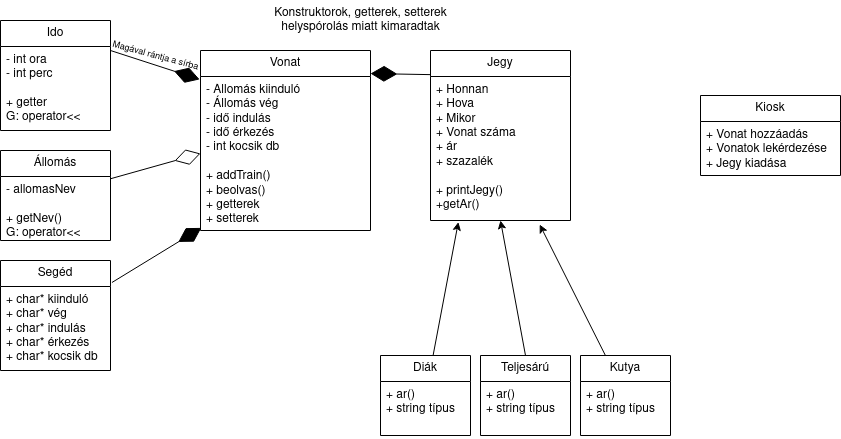

The diagram above was exported from draw.io. Its source (the exported page's mxGraphModel, read from the mxfile embedded in the PNG):
<mxGraphModel dx="2217" dy="666" grid="1" gridSize="10" guides="1" tooltips="1" connect="1" arrows="1" fold="1" page="1" pageScale="1" pageWidth="827" pageHeight="1169" math="0" shadow="0">
  <root>
    <mxCell id="0" />
    <mxCell id="1" parent="0" />
    <mxCell id="3q7rJwoKS2J7lunqg0EU-1" value="&lt;div&gt;Állomás&lt;/div&gt;" style="swimlane;fontStyle=0;childLayout=stackLayout;horizontal=1;startSize=26;fillColor=none;horizontalStack=0;resizeParent=1;resizeParentMax=0;resizeLast=0;collapsible=1;marginBottom=0;whiteSpace=wrap;html=1;" parent="1" vertex="1">
      <mxGeometry x="-270" y="320" width="110" height="90" as="geometry" />
    </mxCell>
    <mxCell id="3q7rJwoKS2J7lunqg0EU-2" value="&lt;div&gt;- allomasNev&lt;/div&gt;&lt;div&gt;&lt;br&gt;&lt;/div&gt;&lt;div&gt;+ getNev()&lt;br&gt;G: operator&amp;lt;&amp;lt;&lt;br&gt;&lt;/div&gt;&lt;div&gt;&lt;br&gt;&lt;/div&gt;" style="text;strokeColor=none;fillColor=none;align=left;verticalAlign=top;spacingLeft=4;spacingRight=4;overflow=hidden;rotatable=0;points=[[0,0.5],[1,0.5]];portConstraint=eastwest;whiteSpace=wrap;html=1;" parent="3q7rJwoKS2J7lunqg0EU-1" vertex="1">
      <mxGeometry y="26" width="110" height="64" as="geometry" />
    </mxCell>
    <mxCell id="Iy0FpRb79ThX4xDRcXge-1" value="Vonat" style="swimlane;fontStyle=0;childLayout=stackLayout;horizontal=1;startSize=26;fillColor=none;horizontalStack=0;resizeParent=1;resizeParentMax=0;resizeLast=0;collapsible=1;marginBottom=0;whiteSpace=wrap;html=1;" parent="1" vertex="1">
      <mxGeometry x="-70" y="220" width="170" height="180" as="geometry" />
    </mxCell>
    <mxCell id="Iy0FpRb79ThX4xDRcXge-2" value="&lt;div&gt;- Állomás kiinduló&lt;br&gt;&lt;/div&gt;&lt;div&gt;- Állomás vég&lt;br&gt;&lt;/div&gt;&lt;div&gt;- idő indulás&lt;br&gt;&lt;/div&gt;&lt;div&gt;- idő érkezés&lt;br&gt;&lt;/div&gt;&lt;div&gt;- int kocsik db&lt;/div&gt;&lt;div&gt;&lt;br&gt;&lt;/div&gt;&lt;div&gt;+ addTrain()&lt;/div&gt;&lt;div&gt;+ beolvas()&lt;br&gt;+ getterek&lt;br&gt;+ setterek&lt;br&gt;&lt;/div&gt;&lt;div&gt;&lt;br&gt;&lt;/div&gt;&lt;div&gt;&lt;br&gt;&lt;/div&gt;&lt;div&gt;&lt;br&gt;&lt;/div&gt;" style="text;strokeColor=none;fillColor=none;align=left;verticalAlign=top;spacingLeft=4;spacingRight=4;overflow=hidden;rotatable=0;points=[[0,0.5],[1,0.5]];portConstraint=eastwest;whiteSpace=wrap;html=1;" parent="Iy0FpRb79ThX4xDRcXge-1" vertex="1">
      <mxGeometry y="26" width="170" height="154" as="geometry" />
    </mxCell>
    <mxCell id="Iy0FpRb79ThX4xDRcXge-6" value="Jegy" style="swimlane;fontStyle=0;childLayout=stackLayout;horizontal=1;startSize=26;fillColor=none;horizontalStack=0;resizeParent=1;resizeParentMax=0;resizeLast=0;collapsible=1;marginBottom=0;whiteSpace=wrap;html=1;" parent="1" vertex="1">
      <mxGeometry x="160" y="220" width="140" height="170" as="geometry" />
    </mxCell>
    <mxCell id="Iy0FpRb79ThX4xDRcXge-7" value="&lt;div&gt;+ Honnan&lt;/div&gt;&lt;div&gt;+ Hova&lt;/div&gt;&lt;div&gt;+ Mikor&lt;/div&gt;&lt;div&gt;+ Vonat száma&lt;/div&gt;&lt;div&gt;+ ár&lt;/div&gt;&lt;div&gt;+ szazalék&lt;br&gt;&lt;/div&gt;&lt;div&gt;&lt;br&gt;&lt;/div&gt;&lt;div&gt;+ printJegy()&lt;/div&gt;&lt;div&gt;+getAr()&lt;/div&gt;&lt;div&gt;&lt;br&gt;&lt;/div&gt;" style="text;strokeColor=none;fillColor=none;align=left;verticalAlign=top;spacingLeft=4;spacingRight=4;overflow=hidden;rotatable=0;points=[[0,0.5],[1,0.5]];portConstraint=eastwest;whiteSpace=wrap;html=1;" parent="Iy0FpRb79ThX4xDRcXge-6" vertex="1">
      <mxGeometry y="26" width="140" height="144" as="geometry" />
    </mxCell>
    <mxCell id="Iy0FpRb79ThX4xDRcXge-11" value="&lt;div&gt;Kiosk&lt;/div&gt;" style="swimlane;fontStyle=0;childLayout=stackLayout;horizontal=1;startSize=26;fillColor=none;horizontalStack=0;resizeParent=1;resizeParentMax=0;resizeLast=0;collapsible=1;marginBottom=0;whiteSpace=wrap;html=1;" parent="1" vertex="1">
      <mxGeometry x="430" y="265" width="140" height="80" as="geometry" />
    </mxCell>
    <mxCell id="Iy0FpRb79ThX4xDRcXge-13" value="&lt;div&gt;+ Vonat hozzáadás&lt;/div&gt;&lt;div&gt;+ Vonatok lekérdezése&lt;/div&gt;&lt;div&gt;+ Jegy kiadása&lt;br&gt;&lt;/div&gt;&lt;div&gt;&lt;br&gt;&lt;/div&gt;" style="text;strokeColor=none;fillColor=none;align=left;verticalAlign=top;spacingLeft=4;spacingRight=4;overflow=hidden;rotatable=0;points=[[0,0.5],[1,0.5]];portConstraint=eastwest;whiteSpace=wrap;html=1;" parent="Iy0FpRb79ThX4xDRcXge-11" vertex="1">
      <mxGeometry y="26" width="140" height="54" as="geometry" />
    </mxCell>
    <mxCell id="Iy0FpRb79ThX4xDRcXge-20" value="Diák" style="swimlane;fontStyle=0;childLayout=stackLayout;horizontal=1;startSize=26;fillColor=none;horizontalStack=0;resizeParent=1;resizeParentMax=0;resizeLast=0;collapsible=1;marginBottom=0;whiteSpace=wrap;html=1;" parent="1" vertex="1">
      <mxGeometry x="110" y="525" width="90" height="80" as="geometry" />
    </mxCell>
    <mxCell id="Iy0FpRb79ThX4xDRcXge-21" value="&lt;div&gt;+ ar()&lt;br&gt;&lt;/div&gt;&lt;div&gt;+ string típus&lt;br&gt;&lt;/div&gt;&lt;div&gt;&lt;br&gt;&lt;/div&gt;" style="text;strokeColor=none;fillColor=none;align=left;verticalAlign=top;spacingLeft=4;spacingRight=4;overflow=hidden;rotatable=0;points=[[0,0.5],[1,0.5]];portConstraint=eastwest;whiteSpace=wrap;html=1;" parent="Iy0FpRb79ThX4xDRcXge-20" vertex="1">
      <mxGeometry y="26" width="90" height="54" as="geometry" />
    </mxCell>
    <mxCell id="Iy0FpRb79ThX4xDRcXge-23" value="Kutya" style="swimlane;fontStyle=0;childLayout=stackLayout;horizontal=1;startSize=26;fillColor=none;horizontalStack=0;resizeParent=1;resizeParentMax=0;resizeLast=0;collapsible=1;marginBottom=0;whiteSpace=wrap;html=1;" parent="1" vertex="1">
      <mxGeometry x="310" y="525" width="90" height="80" as="geometry">
        <mxRectangle x="670" y="536" width="70" height="30" as="alternateBounds" />
      </mxGeometry>
    </mxCell>
    <mxCell id="w59HtbQ6xJ2VSbw1lUUZ-18" value="&lt;div&gt;+ ar()&lt;br&gt;&lt;/div&gt;&lt;div&gt;+ string típus&lt;br&gt;&lt;/div&gt;&lt;div&gt;&lt;br&gt;&lt;/div&gt;" style="text;strokeColor=none;fillColor=none;align=left;verticalAlign=top;spacingLeft=4;spacingRight=4;overflow=hidden;rotatable=0;points=[[0,0.5],[1,0.5]];portConstraint=eastwest;whiteSpace=wrap;html=1;" parent="Iy0FpRb79ThX4xDRcXge-23" vertex="1">
      <mxGeometry y="26" width="90" height="54" as="geometry" />
    </mxCell>
    <mxCell id="Iy0FpRb79ThX4xDRcXge-33" value="Teljesárú" style="swimlane;fontStyle=0;childLayout=stackLayout;horizontal=1;startSize=26;fillColor=none;horizontalStack=0;resizeParent=1;resizeParentMax=0;resizeLast=0;collapsible=1;marginBottom=0;whiteSpace=wrap;html=1;" parent="1" vertex="1">
      <mxGeometry x="210" y="525" width="90" height="80" as="geometry" />
    </mxCell>
    <mxCell id="w59HtbQ6xJ2VSbw1lUUZ-17" value="&lt;div&gt;+ ar()&lt;br&gt;&lt;/div&gt;&lt;div&gt;+ string típus&lt;br&gt;&lt;/div&gt;&lt;div&gt;&lt;br&gt;&lt;/div&gt;" style="text;strokeColor=none;fillColor=none;align=left;verticalAlign=top;spacingLeft=4;spacingRight=4;overflow=hidden;rotatable=0;points=[[0,0.5],[1,0.5]];portConstraint=eastwest;whiteSpace=wrap;html=1;" parent="Iy0FpRb79ThX4xDRcXge-33" vertex="1">
      <mxGeometry y="26" width="90" height="54" as="geometry" />
    </mxCell>
    <mxCell id="w59HtbQ6xJ2VSbw1lUUZ-9" value="" style="endArrow=diamondThin;endFill=1;endSize=24;html=1;rounded=0;entryX=1.006;entryY=0.102;entryDx=0;entryDy=0;entryPerimeter=0;exitX=0;exitY=0.142;exitDx=0;exitDy=0;exitPerimeter=0;" parent="1" source="Iy0FpRb79ThX4xDRcXge-6" edge="1">
      <mxGeometry width="160" relative="1" as="geometry">
        <mxPoint x="280" y="240" as="sourcePoint" />
        <mxPoint x="99.99999999999999" y="243.05999999999995" as="targetPoint" />
      </mxGeometry>
    </mxCell>
    <mxCell id="w59HtbQ6xJ2VSbw1lUUZ-11" style="edgeStyle=none;rounded=0;orthogonalLoop=1;jettySize=auto;html=1;entryX=0.199;entryY=1.011;entryDx=0;entryDy=0;entryPerimeter=0;" parent="1" source="Iy0FpRb79ThX4xDRcXge-20" target="Iy0FpRb79ThX4xDRcXge-7" edge="1">
      <mxGeometry relative="1" as="geometry">
        <mxPoint x="204.03999999999996" y="477.28599999999994" as="targetPoint" />
      </mxGeometry>
    </mxCell>
    <mxCell id="w59HtbQ6xJ2VSbw1lUUZ-12" style="edgeStyle=none;rounded=0;orthogonalLoop=1;jettySize=auto;html=1;exitX=0.5;exitY=0;exitDx=0;exitDy=0;entryX=0.5;entryY=1;entryDx=0;entryDy=0;" parent="1" source="Iy0FpRb79ThX4xDRcXge-33" target="Iy0FpRb79ThX4xDRcXge-6" edge="1">
      <mxGeometry relative="1" as="geometry">
        <mxPoint x="229.24000000000024" y="481.10799999999995" as="targetPoint" />
      </mxGeometry>
    </mxCell>
    <mxCell id="w59HtbQ6xJ2VSbw1lUUZ-13" style="edgeStyle=none;rounded=0;orthogonalLoop=1;jettySize=auto;html=1;entryX=0.78;entryY=1.028;entryDx=0;entryDy=0;entryPerimeter=0;" parent="1" source="Iy0FpRb79ThX4xDRcXge-23" target="Iy0FpRb79ThX4xDRcXge-7" edge="1">
      <mxGeometry relative="1" as="geometry">
        <mxPoint x="256.4000000000001" y="476.81799999999987" as="targetPoint" />
      </mxGeometry>
    </mxCell>
    <mxCell id="kGE9ZIyajPKlhXEdaPD5-1" value="" style="endArrow=diamondThin;endFill=0;endSize=24;html=1;rounded=0;exitX=0.997;exitY=0.314;exitDx=0;exitDy=0;exitPerimeter=0;entryX=0;entryY=0.5;entryDx=0;entryDy=0;" parent="1" target="Iy0FpRb79ThX4xDRcXge-2" edge="1">
      <mxGeometry width="160" relative="1" as="geometry">
        <mxPoint x="-159.99999999999991" y="348.26" as="sourcePoint" />
        <mxPoint x="-73.67" y="310" as="targetPoint" />
      </mxGeometry>
    </mxCell>
    <mxCell id="VkkinIfNLg3d8sxkp59A-1" value="Segéd" style="swimlane;fontStyle=0;childLayout=stackLayout;horizontal=1;startSize=26;fillColor=none;horizontalStack=0;resizeParent=1;resizeParentMax=0;resizeLast=0;collapsible=1;marginBottom=0;whiteSpace=wrap;html=1;" vertex="1" parent="1">
      <mxGeometry x="-270" y="430" width="110" height="110" as="geometry" />
    </mxCell>
    <mxCell id="VkkinIfNLg3d8sxkp59A-2" value="&lt;div&gt;&lt;div&gt;+ char* kiinduló&lt;br&gt;&lt;/div&gt;&lt;div&gt;+ char* vég&lt;br&gt;&lt;/div&gt;&lt;div&gt;+ char* indulás&lt;br&gt;&lt;/div&gt;&lt;div&gt;+ char* érkezés&lt;br&gt;&lt;/div&gt;&lt;div&gt;+ char* kocsik db&lt;/div&gt;&lt;/div&gt;&lt;div&gt;&lt;br&gt;&lt;/div&gt;" style="text;strokeColor=none;fillColor=none;align=left;verticalAlign=top;spacingLeft=4;spacingRight=4;overflow=hidden;rotatable=0;points=[[0,0.5],[1,0.5]];portConstraint=eastwest;whiteSpace=wrap;html=1;" vertex="1" parent="VkkinIfNLg3d8sxkp59A-1">
      <mxGeometry y="26" width="110" height="84" as="geometry" />
    </mxCell>
    <mxCell id="VkkinIfNLg3d8sxkp59A-5" value="" style="endArrow=diamondThin;endFill=1;endSize=24;html=1;rounded=0;entryX=0.005;entryY=0.983;entryDx=0;entryDy=0;entryPerimeter=0;exitX=1.013;exitY=0.2;exitDx=0;exitDy=0;exitPerimeter=0;" edge="1" parent="1" source="VkkinIfNLg3d8sxkp59A-1" target="Iy0FpRb79ThX4xDRcXge-2">
      <mxGeometry width="160" relative="1" as="geometry">
        <mxPoint x="100" y="490.94" as="sourcePoint" />
        <mxPoint x="-80.00000000000001" y="489.99999999999994" as="targetPoint" />
      </mxGeometry>
    </mxCell>
    <mxCell id="VkkinIfNLg3d8sxkp59A-6" value="Ido" style="swimlane;fontStyle=0;childLayout=stackLayout;horizontal=1;startSize=26;fillColor=none;horizontalStack=0;resizeParent=1;resizeParentMax=0;resizeLast=0;collapsible=1;marginBottom=0;whiteSpace=wrap;html=1;" vertex="1" parent="1">
      <mxGeometry x="-270" y="190" width="110" height="110" as="geometry" />
    </mxCell>
    <mxCell id="VkkinIfNLg3d8sxkp59A-7" value="&lt;div&gt;- int ora&lt;/div&gt;&lt;div&gt;- int perc&lt;/div&gt;&lt;div&gt;&lt;br&gt;&lt;/div&gt;&lt;div&gt;+ getter&lt;br&gt;G: operator&amp;lt;&amp;lt;&lt;br&gt;&lt;/div&gt;&lt;div&gt;&lt;br&gt;&lt;/div&gt;" style="text;strokeColor=none;fillColor=none;align=left;verticalAlign=top;spacingLeft=4;spacingRight=4;overflow=hidden;rotatable=0;points=[[0,0.5],[1,0.5]];portConstraint=eastwest;whiteSpace=wrap;html=1;" vertex="1" parent="VkkinIfNLg3d8sxkp59A-6">
      <mxGeometry y="26" width="110" height="84" as="geometry" />
    </mxCell>
    <mxCell id="VkkinIfNLg3d8sxkp59A-8" value="" style="endArrow=diamondThin;endFill=1;endSize=24;html=1;rounded=0;entryX=-0.005;entryY=0.019;entryDx=0;entryDy=0;entryPerimeter=0;exitX=0.995;exitY=0.182;exitDx=0;exitDy=0;exitPerimeter=0;" edge="1" parent="1" target="Iy0FpRb79ThX4xDRcXge-2">
      <mxGeometry width="160" relative="1" as="geometry">
        <mxPoint x="-159.99999999999994" y="220.00000000000009" as="sourcePoint" />
        <mxPoint x="-71.45" y="239.98" as="targetPoint" />
      </mxGeometry>
    </mxCell>
    <mxCell id="VkkinIfNLg3d8sxkp59A-9" value="&lt;font style=&quot;font-size: 9px;&quot;&gt;Magával rántja a sírba&lt;/font&gt;" style="text;html=1;align=center;verticalAlign=middle;resizable=0;points=[];autosize=1;strokeColor=none;fillColor=none;rotation=15;" vertex="1" parent="1">
      <mxGeometry x="-170" y="210" width="110" height="30" as="geometry" />
    </mxCell>
    <mxCell id="VkkinIfNLg3d8sxkp59A-10" value="&lt;div&gt;Konstruktorok, getterek, setterek &lt;br&gt;&lt;/div&gt;&lt;div&gt;helyspórolás miatt kimaradtak&lt;br&gt;&lt;/div&gt;" style="text;html=1;align=center;verticalAlign=middle;resizable=0;points=[];autosize=1;strokeColor=none;fillColor=none;" vertex="1" parent="1">
      <mxGeometry x="-10" y="170" width="200" height="40" as="geometry" />
    </mxCell>
  </root>
</mxGraphModel>